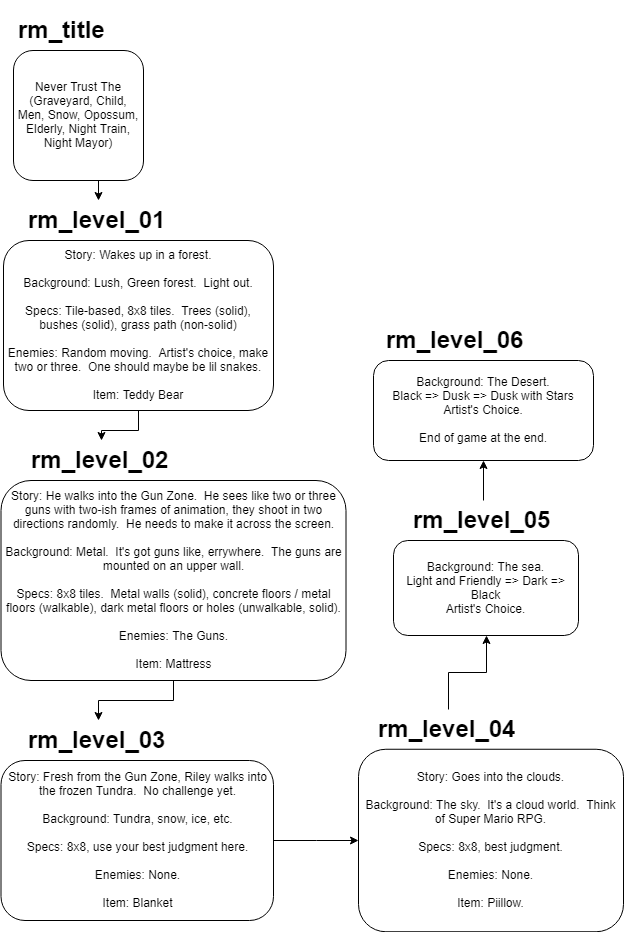

The diagram above was exported from draw.io. Its source (the exported page's mxGraphModel, read from the mxfile embedded in the PNG):
<mxGraphModel dx="1271" dy="680" grid="1" gridSize="10" guides="1" tooltips="1" connect="1" arrows="1" fold="1" page="1" pageScale="1" pageWidth="850" pageHeight="1100" math="0" shadow="0">
  <root>
    <mxCell id="0" />
    <mxCell id="1" parent="0" />
    <mxCell id="x3TshzWw2fypp8pIR913-39" style="edgeStyle=orthogonalEdgeStyle;rounded=0;orthogonalLoop=1;jettySize=auto;html=1;exitX=0.5;exitY=1;exitDx=0;exitDy=0;entryX=0.5;entryY=0;entryDx=0;entryDy=0;" edge="1" parent="1" source="x3TshzWw2fypp8pIR913-2" target="x3TshzWw2fypp8pIR913-5">
      <mxGeometry relative="1" as="geometry" />
    </mxCell>
    <mxCell id="x3TshzWw2fypp8pIR913-2" value="Never Trust The (Graveyard, Child, Men, Snow, Opossum, Elderly, Night Train, Night Mayor)" style="rounded=1;whiteSpace=wrap;html=1;" vertex="1" parent="1">
      <mxGeometry x="50" y="50" width="130" height="130" as="geometry" />
    </mxCell>
    <mxCell id="x3TshzWw2fypp8pIR913-3" value="&lt;h1&gt;rm_title&lt;/h1&gt;" style="text;html=1;strokeColor=none;fillColor=none;spacing=5;spacingTop=-20;whiteSpace=wrap;overflow=hidden;rounded=0;" vertex="1" parent="1">
      <mxGeometry x="50" y="10" width="110" height="40" as="geometry" />
    </mxCell>
    <mxCell id="x3TshzWw2fypp8pIR913-4" value="Story: Wakes up in a forest.&lt;br&gt;&lt;br&gt;Background: Lush, Green forest.&amp;nbsp; Light out.&lt;br&gt;&lt;br&gt;Specs: Tile-based, 8x8 tiles.&amp;nbsp; Trees (solid), bushes (solid), grass path (non-solid)&lt;br&gt;&lt;br&gt;Enemies: Random moving.&amp;nbsp; Artist's choice, make two or three.&amp;nbsp; One should maybe be lil snakes.&lt;br&gt;&lt;br&gt;Item: Teddy Bear" style="rounded=1;whiteSpace=wrap;html=1;" vertex="1" parent="1">
      <mxGeometry x="40" y="240" width="270" height="170" as="geometry" />
    </mxCell>
    <mxCell id="x3TshzWw2fypp8pIR913-16" value="" style="edgeStyle=orthogonalEdgeStyle;rounded=0;orthogonalLoop=1;jettySize=auto;html=1;entryX=0.5;entryY=0;entryDx=0;entryDy=0;" edge="1" parent="1" source="x3TshzWw2fypp8pIR913-13" target="x3TshzWw2fypp8pIR913-23">
      <mxGeometry relative="1" as="geometry" />
    </mxCell>
    <mxCell id="x3TshzWw2fypp8pIR913-13" value="Story: He walks into the Gun Zone.&amp;nbsp; He sees like two or three guns with two-ish frames of animation, they shoot in two directions randomly.&amp;nbsp; He needs to make it across the screen.&lt;br&gt;&lt;br&gt;Background: Metal.&amp;nbsp; It's got guns like, errywhere.&amp;nbsp; The guns are mounted on an upper wall.&lt;br&gt;&lt;br&gt;Specs: 8x8 tiles.&amp;nbsp; Metal walls (solid), concrete floors / metal floors (walkable), dark metal floors or holes (unwalkable, solid).&lt;br&gt;&lt;br&gt;Enemies: The Guns.&lt;br&gt;&lt;br&gt;Item: Mattress" style="rounded=1;whiteSpace=wrap;html=1;" vertex="1" parent="1">
      <mxGeometry x="37.5" y="480" width="345" height="200" as="geometry" />
    </mxCell>
    <mxCell id="x3TshzWw2fypp8pIR913-18" value="" style="edgeStyle=orthogonalEdgeStyle;rounded=0;orthogonalLoop=1;jettySize=auto;html=1;" edge="1" parent="1" source="x3TshzWw2fypp8pIR913-15" target="x3TshzWw2fypp8pIR913-17">
      <mxGeometry relative="1" as="geometry" />
    </mxCell>
    <mxCell id="x3TshzWw2fypp8pIR913-15" value="Story: Fresh from the Gun Zone, Riley walks into the frozen Tundra.&amp;nbsp; No challenge yet.&lt;br&gt;&lt;br&gt;Background: Tundra, snow, ice, etc.&lt;br&gt;&lt;br&gt;Specs: 8x8, use your best judgment here.&lt;br&gt;&lt;br&gt;Enemies: None.&lt;br&gt;&lt;br&gt;Item: Blanket" style="rounded=1;whiteSpace=wrap;html=1;" vertex="1" parent="1">
      <mxGeometry x="37.5" y="760" width="272.5" height="160" as="geometry" />
    </mxCell>
    <mxCell id="x3TshzWw2fypp8pIR913-20" value="" style="edgeStyle=orthogonalEdgeStyle;rounded=0;orthogonalLoop=1;jettySize=auto;html=1;exitX=0.5;exitY=0;exitDx=0;exitDy=0;" edge="1" parent="1" source="x3TshzWw2fypp8pIR913-24" target="x3TshzWw2fypp8pIR913-19">
      <mxGeometry relative="1" as="geometry" />
    </mxCell>
    <mxCell id="x3TshzWw2fypp8pIR913-17" value="Story: Goes into the clouds.&lt;br&gt;&lt;br&gt;Background: The sky.&amp;nbsp; It's a cloud world.&amp;nbsp; Think of Super Mario RPG.&lt;br&gt;&lt;br&gt;Specs: 8x8, best judgment.&lt;br&gt;&lt;br&gt;Enemies: None.&lt;br&gt;&lt;br&gt;Item: Piillow." style="rounded=1;whiteSpace=wrap;html=1;" vertex="1" parent="1">
      <mxGeometry x="395" y="748.75" width="265" height="182.5" as="geometry" />
    </mxCell>
    <mxCell id="x3TshzWw2fypp8pIR913-19" value="&lt;span style=&quot;white-space: normal&quot;&gt;Background: The sea.&lt;/span&gt;&lt;br style=&quot;white-space: normal&quot;&gt;&lt;span style=&quot;white-space: normal&quot;&gt;Light and Friendly =&amp;gt; Dark =&amp;gt; Black&lt;/span&gt;&lt;br style=&quot;white-space: normal&quot;&gt;&lt;span style=&quot;white-space: normal&quot;&gt;Artist's Choice.&lt;br&gt;&lt;/span&gt;" style="rounded=1;whiteSpace=wrap;html=1;" vertex="1" parent="1">
      <mxGeometry x="430" y="540" width="185" height="95" as="geometry" />
    </mxCell>
    <mxCell id="x3TshzWw2fypp8pIR913-31" value="&lt;span style=&quot;white-space: normal&quot;&gt;Background: The Desert.&lt;/span&gt;&lt;br style=&quot;white-space: normal&quot;&gt;&lt;span style=&quot;white-space: normal&quot;&gt;Black =&amp;gt; Dusk =&amp;gt; Dusk with Stars&lt;/span&gt;&lt;br style=&quot;white-space: normal&quot;&gt;&lt;span style=&quot;white-space: normal&quot;&gt;Artist's Choice.&lt;br&gt;&lt;br&gt;End of game at the end.&lt;br&gt;&lt;/span&gt;" style="rounded=1;whiteSpace=wrap;html=1;" vertex="1" parent="1">
      <mxGeometry x="410" y="360" width="220" height="100" as="geometry" />
    </mxCell>
    <mxCell id="x3TshzWw2fypp8pIR913-5" value="&lt;h1&gt;rm_level_01&lt;/h1&gt;" style="text;html=1;strokeColor=none;fillColor=none;spacing=5;spacingTop=-20;whiteSpace=wrap;overflow=hidden;rounded=0;" vertex="1" parent="1">
      <mxGeometry x="60" y="200" width="150" height="40" as="geometry" />
    </mxCell>
    <mxCell id="x3TshzWw2fypp8pIR913-21" value="&lt;h1&gt;rm_level_02&lt;/h1&gt;" style="text;html=1;strokeColor=none;fillColor=none;spacing=5;spacingTop=-20;whiteSpace=wrap;overflow=hidden;rounded=0;" vertex="1" parent="1">
      <mxGeometry x="62.5" y="440" width="150" height="40" as="geometry" />
    </mxCell>
    <mxCell id="x3TshzWw2fypp8pIR913-22" value="" style="edgeStyle=orthogonalEdgeStyle;rounded=0;orthogonalLoop=1;jettySize=auto;html=1;" edge="1" parent="1" source="x3TshzWw2fypp8pIR913-4" target="x3TshzWw2fypp8pIR913-21">
      <mxGeometry relative="1" as="geometry">
        <mxPoint x="172.5" y="490" as="sourcePoint" />
        <mxPoint x="172.5" y="570" as="targetPoint" />
      </mxGeometry>
    </mxCell>
    <mxCell id="x3TshzWw2fypp8pIR913-23" value="&lt;h1&gt;rm_level_03&lt;/h1&gt;" style="text;html=1;strokeColor=none;fillColor=none;spacing=5;spacingTop=-20;whiteSpace=wrap;overflow=hidden;rounded=0;" vertex="1" parent="1">
      <mxGeometry x="60" y="720" width="150" height="40" as="geometry" />
    </mxCell>
    <mxCell id="x3TshzWw2fypp8pIR913-24" value="&lt;h1&gt;rm_level_04&lt;/h1&gt;" style="text;html=1;strokeColor=none;fillColor=none;spacing=5;spacingTop=-20;whiteSpace=wrap;overflow=hidden;rounded=0;" vertex="1" parent="1">
      <mxGeometry x="410" y="708.75" width="150" height="40" as="geometry" />
    </mxCell>
    <mxCell id="x3TshzWw2fypp8pIR913-44" style="edgeStyle=orthogonalEdgeStyle;rounded=0;orthogonalLoop=1;jettySize=auto;html=1;entryX=0.5;entryY=1;entryDx=0;entryDy=0;" edge="1" parent="1" source="x3TshzWw2fypp8pIR913-25" target="x3TshzWw2fypp8pIR913-31">
      <mxGeometry relative="1" as="geometry" />
    </mxCell>
    <mxCell id="x3TshzWw2fypp8pIR913-25" value="&lt;h1&gt;rm_level_05&lt;/h1&gt;" style="text;html=1;strokeColor=none;fillColor=none;spacing=5;spacingTop=-20;whiteSpace=wrap;overflow=hidden;rounded=0;" vertex="1" parent="1">
      <mxGeometry x="445" y="500" width="150" height="40" as="geometry" />
    </mxCell>
    <mxCell id="x3TshzWw2fypp8pIR913-33" value="&lt;h1&gt;rm_level_06&lt;/h1&gt;" style="text;html=1;strokeColor=none;fillColor=none;spacing=5;spacingTop=-20;whiteSpace=wrap;overflow=hidden;rounded=0;" vertex="1" parent="1">
      <mxGeometry x="417.5" y="320" width="150" height="40" as="geometry" />
    </mxCell>
  </root>
</mxGraphModel>